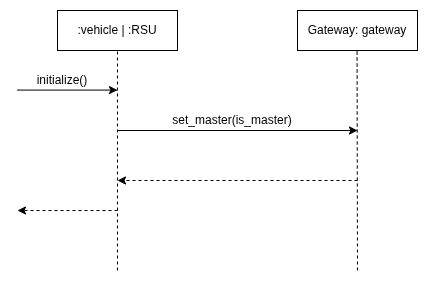

The diagram above was exported from draw.io. Its source (the exported page's mxGraphModel, read from the mxfile embedded in the PNG):
<mxGraphModel dx="1414" dy="688" grid="1" gridSize="10" guides="1" tooltips="1" connect="1" arrows="1" fold="1" page="1" pageScale="1" pageWidth="827" pageHeight="1169" math="0" shadow="0">
  <root>
    <mxCell id="0" />
    <mxCell id="1" parent="0" />
    <mxCell id="bsSYXcWB8qyYVxLKswMW-1" parent="1" style="rounded=0;whiteSpace=wrap;html=1;" value=":vehicle | :RSU" vertex="1">
      <mxGeometry height="40" width="120" x="210" y="50" as="geometry" />
    </mxCell>
    <mxCell id="bsSYXcWB8qyYVxLKswMW-2" edge="1" parent="1" style="endArrow=none;html=1;rounded=0;dashed=1;entryX=0.5;entryY=1;entryDx=0;entryDy=0;" target="bsSYXcWB8qyYVxLKswMW-1" value="">
      <mxGeometry height="50" relative="1" width="50" as="geometry">
        <mxPoint x="270" y="310" as="sourcePoint" />
        <mxPoint x="270" y="100" as="targetPoint" />
      </mxGeometry>
    </mxCell>
    <mxCell id="bsSYXcWB8qyYVxLKswMW-3" parent="1" style="rounded=0;whiteSpace=wrap;html=1;" value="Gateway: gateway" vertex="1">
      <mxGeometry height="40" width="120" x="450" y="50" as="geometry" />
    </mxCell>
    <mxCell id="bsSYXcWB8qyYVxLKswMW-4" edge="1" parent="1" style="endArrow=none;html=1;rounded=0;dashed=1;entryX=0.5;entryY=1;entryDx=0;entryDy=0;" value="">
      <mxGeometry height="50" relative="1" width="50" as="geometry">
        <mxPoint x="510" y="310" as="sourcePoint" />
        <mxPoint x="509.58" y="90" as="targetPoint" />
      </mxGeometry>
    </mxCell>
    <mxCell id="bsSYXcWB8qyYVxLKswMW-5" edge="1" parent="1" style="endArrow=classic;html=1;rounded=0;" value="">
      <mxGeometry height="50" relative="1" width="50" as="geometry">
        <mxPoint x="170" y="129.58000000000004" as="sourcePoint" />
        <mxPoint x="270" y="129.58000000000004" as="targetPoint" />
      </mxGeometry>
    </mxCell>
    <mxCell id="bsSYXcWB8qyYVxLKswMW-6" parent="1" style="text;html=1;whiteSpace=wrap;strokeColor=none;fillColor=none;align=center;verticalAlign=middle;rounded=0;" value="initialize()" vertex="1">
      <mxGeometry height="20" width="90" x="170" y="110" as="geometry" />
    </mxCell>
    <mxCell id="bsSYXcWB8qyYVxLKswMW-7" edge="1" parent="1" style="endArrow=classic;html=1;rounded=0;" value="">
      <mxGeometry height="50" relative="1" width="50" as="geometry">
        <mxPoint x="270" y="170" as="sourcePoint" />
        <mxPoint x="510" y="170" as="targetPoint" />
      </mxGeometry>
    </mxCell>
    <mxCell id="bsSYXcWB8qyYVxLKswMW-8" parent="1" style="text;html=1;whiteSpace=wrap;strokeColor=none;fillColor=none;align=center;verticalAlign=middle;rounded=0;" value="set_master(is_master)" vertex="1">
      <mxGeometry height="20" width="190" x="290" y="150" as="geometry" />
    </mxCell>
    <mxCell id="bsSYXcWB8qyYVxLKswMW-10" edge="1" parent="1" style="endArrow=classic;html=1;rounded=0;dashed=1;" value="">
      <mxGeometry height="50" relative="1" width="50" as="geometry">
        <mxPoint x="510" y="220" as="sourcePoint" />
        <mxPoint x="270" y="220" as="targetPoint" />
      </mxGeometry>
    </mxCell>
    <mxCell id="bsSYXcWB8qyYVxLKswMW-11" edge="1" parent="1" style="endArrow=classic;html=1;rounded=0;dashed=1;" value="">
      <mxGeometry height="50" relative="1" width="50" as="geometry">
        <mxPoint x="270" y="250" as="sourcePoint" />
        <mxPoint x="170" y="250" as="targetPoint" />
      </mxGeometry>
    </mxCell>
  </root>
</mxGraphModel>